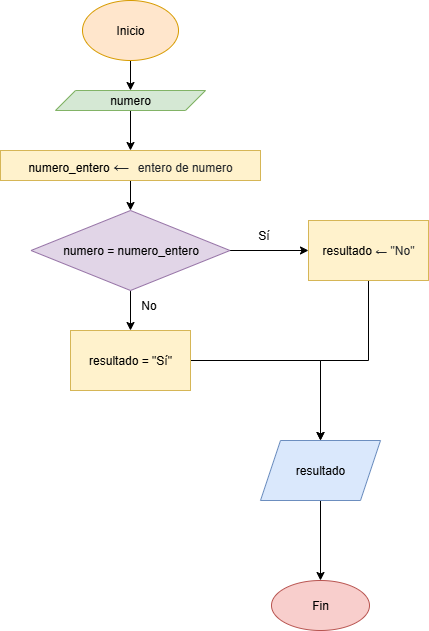

The diagram above was exported from draw.io. Its source (the exported page's mxGraphModel, read from the mxfile embedded in the PNG):
<mxGraphModel dx="1034" dy="570" grid="1" gridSize="10" guides="1" tooltips="1" connect="1" arrows="1" fold="1" page="1" pageScale="1" pageWidth="827" pageHeight="1169" math="0" shadow="0">
  <root>
    <mxCell id="0" />
    <mxCell id="1" parent="0" />
    <mxCell id="k1g4XEeWxPHIgXzRR47R-4" value="" style="edgeStyle=orthogonalEdgeStyle;rounded=0;orthogonalLoop=1;jettySize=auto;html=1;" edge="1" parent="1" source="k1g4XEeWxPHIgXzRR47R-2" target="k1g4XEeWxPHIgXzRR47R-3">
      <mxGeometry relative="1" as="geometry" />
    </mxCell>
    <mxCell id="k1g4XEeWxPHIgXzRR47R-2" value="Inicio" style="ellipse;whiteSpace=wrap;html=1;fillColor=#ffe6cc;strokeColor=#d79b00;" vertex="1" parent="1">
      <mxGeometry x="294" y="20" width="96" height="60" as="geometry" />
    </mxCell>
    <mxCell id="k1g4XEeWxPHIgXzRR47R-6" value="" style="edgeStyle=orthogonalEdgeStyle;rounded=0;orthogonalLoop=1;jettySize=auto;html=1;" edge="1" parent="1" source="k1g4XEeWxPHIgXzRR47R-3" target="k1g4XEeWxPHIgXzRR47R-5">
      <mxGeometry relative="1" as="geometry" />
    </mxCell>
    <mxCell id="k1g4XEeWxPHIgXzRR47R-3" value="numero" style="shape=parallelogram;perimeter=parallelogramPerimeter;whiteSpace=wrap;html=1;fixedSize=1;fillColor=#d5e8d4;strokeColor=#82b366;" vertex="1" parent="1">
      <mxGeometry x="267" y="110" width="150" height="20" as="geometry" />
    </mxCell>
    <mxCell id="k1g4XEeWxPHIgXzRR47R-8" value="" style="edgeStyle=orthogonalEdgeStyle;rounded=0;orthogonalLoop=1;jettySize=auto;html=1;" edge="1" parent="1" source="k1g4XEeWxPHIgXzRR47R-5" target="k1g4XEeWxPHIgXzRR47R-7">
      <mxGeometry relative="1" as="geometry" />
    </mxCell>
    <mxCell id="k1g4XEeWxPHIgXzRR47R-5" value="&lt;span&gt;numero_entero&amp;nbsp;&lt;span style=&quot;color: rgb(33, 37, 41); font-family: -apple-system, BlinkMacSystemFont, &amp;quot;Avenir Next&amp;quot;, Avenir, Helvetica, sans-serif; font-size: 15.8892px; text-align: left; white-space: pre;&quot;&gt;←  &lt;/span&gt;&lt;span style=&quot;color: rgb(33, 37, 41); text-align: left; white-space: pre;&quot;&gt;&lt;font style=&quot;font-size: 12px;&quot; face=&quot;Helvetica&quot;&gt;entero de numero&lt;/font&gt;&lt;/span&gt;&lt;/span&gt;" style="whiteSpace=wrap;html=1;fillColor=#fff2cc;strokeColor=#d6b656;" vertex="1" parent="1">
      <mxGeometry x="212" y="170" width="260" height="30" as="geometry" />
    </mxCell>
    <mxCell id="k1g4XEeWxPHIgXzRR47R-10" value="" style="edgeStyle=orthogonalEdgeStyle;rounded=0;orthogonalLoop=1;jettySize=auto;html=1;" edge="1" parent="1" source="k1g4XEeWxPHIgXzRR47R-7" target="k1g4XEeWxPHIgXzRR47R-9">
      <mxGeometry relative="1" as="geometry" />
    </mxCell>
    <mxCell id="k1g4XEeWxPHIgXzRR47R-13" value="" style="edgeStyle=orthogonalEdgeStyle;rounded=0;orthogonalLoop=1;jettySize=auto;html=1;" edge="1" parent="1" source="k1g4XEeWxPHIgXzRR47R-7" target="k1g4XEeWxPHIgXzRR47R-12">
      <mxGeometry relative="1" as="geometry" />
    </mxCell>
    <mxCell id="k1g4XEeWxPHIgXzRR47R-7" value="numero = numero_entero" style="rhombus;whiteSpace=wrap;html=1;fillColor=#e1d5e7;strokeColor=#9673a6;" vertex="1" parent="1">
      <mxGeometry x="242.5" y="230" width="199" height="80" as="geometry" />
    </mxCell>
    <mxCell id="k1g4XEeWxPHIgXzRR47R-23" value="" style="edgeStyle=orthogonalEdgeStyle;rounded=0;orthogonalLoop=1;jettySize=auto;html=1;" edge="1" parent="1" source="k1g4XEeWxPHIgXzRR47R-9" target="k1g4XEeWxPHIgXzRR47R-15">
      <mxGeometry relative="1" as="geometry" />
    </mxCell>
    <mxCell id="k1g4XEeWxPHIgXzRR47R-9" value="&lt;font style=&quot;font-size: 12px;&quot; face=&quot;Helvetica&quot;&gt;resultado&amp;nbsp;&lt;span style=&quot;color: rgb(33, 37, 41); text-align: left; white-space: pre;&quot;&gt;← &quot;No&quot;&lt;/span&gt;&lt;/font&gt;" style="whiteSpace=wrap;html=1;fillColor=#fff2cc;strokeColor=#d6b656;" vertex="1" parent="1">
      <mxGeometry x="520" y="240" width="120" height="60" as="geometry" />
    </mxCell>
    <mxCell id="k1g4XEeWxPHIgXzRR47R-11" value="Sí" style="text;html=1;align=center;verticalAlign=middle;resizable=0;points=[];autosize=1;strokeColor=none;fillColor=none;" vertex="1" parent="1">
      <mxGeometry x="460" y="240" width="30" height="30" as="geometry" />
    </mxCell>
    <mxCell id="k1g4XEeWxPHIgXzRR47R-22" value="" style="edgeStyle=orthogonalEdgeStyle;rounded=0;orthogonalLoop=1;jettySize=auto;html=1;" edge="1" parent="1" source="k1g4XEeWxPHIgXzRR47R-12" target="k1g4XEeWxPHIgXzRR47R-15">
      <mxGeometry relative="1" as="geometry" />
    </mxCell>
    <mxCell id="k1g4XEeWxPHIgXzRR47R-12" value="resultado = &quot;Sí&quot;" style="whiteSpace=wrap;html=1;fillColor=#fff2cc;strokeColor=#d6b656;" vertex="1" parent="1">
      <mxGeometry x="282" y="350" width="120" height="60" as="geometry" />
    </mxCell>
    <mxCell id="k1g4XEeWxPHIgXzRR47R-14" value="No" style="text;html=1;align=center;verticalAlign=middle;resizable=0;points=[];autosize=1;strokeColor=none;fillColor=none;" vertex="1" parent="1">
      <mxGeometry x="340" y="310" width="40" height="30" as="geometry" />
    </mxCell>
    <mxCell id="k1g4XEeWxPHIgXzRR47R-25" value="" style="edgeStyle=orthogonalEdgeStyle;rounded=0;orthogonalLoop=1;jettySize=auto;html=1;" edge="1" parent="1" source="k1g4XEeWxPHIgXzRR47R-15" target="k1g4XEeWxPHIgXzRR47R-24">
      <mxGeometry relative="1" as="geometry" />
    </mxCell>
    <mxCell id="k1g4XEeWxPHIgXzRR47R-15" value="resultado" style="shape=parallelogram;perimeter=parallelogramPerimeter;whiteSpace=wrap;html=1;fixedSize=1;fillColor=#dae8fc;strokeColor=#6c8ebf;" vertex="1" parent="1">
      <mxGeometry x="472" y="460" width="120" height="60" as="geometry" />
    </mxCell>
    <mxCell id="k1g4XEeWxPHIgXzRR47R-24" value="Fin" style="ellipse;whiteSpace=wrap;html=1;fillColor=#f8cecc;strokeColor=#b85450;" vertex="1" parent="1">
      <mxGeometry x="483" y="600" width="98" height="50" as="geometry" />
    </mxCell>
  </root>
</mxGraphModel>